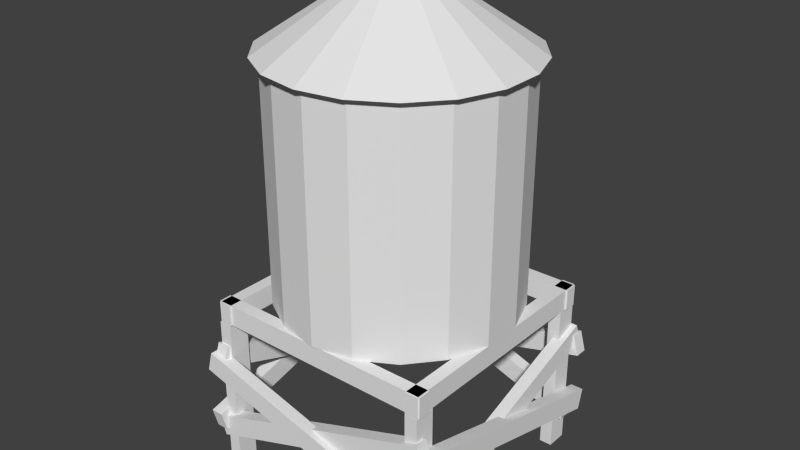 # Source: watertower.blend  (saved by Blender 2.70.0; exported with 4.5.12 LTS)
import bpy
from mathutils import Matrix  # noqa: F401  (used for matrix-valued properties, if any)

bpy.ops.wm.read_factory_settings(use_empty=True)
scene = bpy.context.scene
scene.name = 'Scene'

# ---- collections
col_collection_1 = bpy.data.collections.new('Collection 1'); scene.collection.children.link(col_collection_1)

# ---- world
world_world = bpy.data.worlds.new('World'); scene.world = world_world
world_world.color = (0.05088, 0.05088, 0.05088)
world_world.use_sun_shadow = False
world_world.sun_shadow_jitter_overblur = 0.0
world_world.cycles.sampling_method = 'MANUAL'
world_world.cycles.sample_map_resolution = 256

# ---- meshes
me_cylinder = bpy.data.meshes.new('Cylinder')
me_cylinder.from_pydata([(0.0, 1.0, -1.372), (0.0, 1.0, 0.628), (0.342, 0.9397, -1.372), (0.342, 0.9397, 0.628), (0.6428, 0.766, -1.372), (0.6428, 0.766, 0.628), (0.866, 0.5, -1.372), (0.866, 0.5, 0.628), (0.9848, 0.1736, -1.372), (0.9848, 0.1736, 0.628), (0.9848, -0.1736, -1.372), (0.9848, -0.1736, 0.628), (0.866, -0.5, -1.372), (0.866, -0.5, 0.628), (0.6428, -0.766, -1.372), (0.6428, -0.766, 0.628), (0.342, -0.9397, -1.372), (0.342, -0.9397, 0.628), (1.51e-07, -1.0, -1.372), (1.51e-07, -1.0, 0.628), (-0.342, -0.9397, -1.372), (-0.342, -0.9397, 0.628), (-0.6428, -0.766, -1.372), (-0.6428, -0.766, 0.628), (-0.866, -0.5, -1.372), (-0.866, -0.5, 0.628), (-0.9848, -0.1736, -1.372), (-0.9848, -0.1736, 0.628), (-0.9848, 0.1736, -1.372), (-0.9848, 0.1736, 0.628), (-0.866, 0.5, -1.372), (-0.866, 0.5, 0.628), (-0.6428, 0.766, -1.372), (-0.6428, 0.766, 0.628), (-0.342, 0.9397, -1.372), (-0.342, 0.9397, 0.628), (-2.353e-09, 1.071, 0.628), (0.3665, 1.007, 0.628), (0.6887, 0.8208, 0.628), (0.9279, 0.5357, 0.628), (1.055, 0.1861, 0.628), (-2.353e-09, 1.067e-07, 1.342), (1.055, -0.1861, 0.628), (0.9279, -0.5357, 0.628), (0.6887, -0.8208, 0.628), (0.3665, -1.007, 0.628), (1.594e-07, -1.071, 0.628), (-0.3664, -1.007, 0.628), (-0.6887, -0.8208, 0.628), (-0.9279, -0.5357, 0.628), (-1.055, -0.1861, 0.628), (-1.055, 0.1861, 0.628), (-0.9279, 0.5357, 0.628), (-0.6887, 0.8208, 0.628), (-0.3665, 1.007, 0.628), (-0.9848, -1.0, -1.551), (-0.9848, 1.0, -1.551), (-0.8777, 1.0, -1.551), (-0.8777, -1.0, -1.551), (-0.9848, -1.0, -1.372), (-0.9848, 1.0, -1.372), (-0.8777, 1.0, -1.372), (-0.8777, -1.0, -1.372), (0.8777, -1.0, -1.551), (0.8777, 1.0, -1.551), (0.9848, 1.0, -1.551), (0.9848, -1.0, -1.551), (0.8777, -1.0, -1.372), (0.8777, 1.0, -1.372), (0.9848, 1.0, -1.372), (0.9848, -1.0, -1.372), (1.0, -0.9848, -1.551), (-1.0, -0.9848, -1.551), (-1.0, -0.8777, -1.551), (1.0, -0.8777, -1.551), (1.0, -0.9848, -1.372), (-1.0, -0.9848, -1.372), (-1.0, -0.8777, -1.372), (1.0, -0.8777, -1.372), (1.0, 0.8777, -1.551), (-1.0, 0.8777, -1.551), (-1.0, 0.9848, -1.551), (1.0, 0.9848, -1.551), (1.0, 0.8777, -1.372), (-1.0, 0.8777, -1.372), (-1.0, 0.9848, -1.372), (1.0, 0.9848, -1.372), (0.8777, 0.8214, -1.551), (0.8777, 0.8214, -2.871), (0.9848, 0.8214, -2.871), (0.9848, 0.8214, -1.551), (0.8777, 1.0, -1.551), (0.8777, 1.0, -2.871), (0.9848, 1.0, -2.871), (0.9848, 1.0, -1.551), (-1.0, 0.8214, -1.551), (-1.0, 0.8214, -2.871), (-0.8929, 0.8214, -2.871), (-0.8929, 0.8214, -1.551), (-1.0, 1.0, -1.551), (-1.0, 1.0, -2.871), (-0.8929, 1.0, -2.871), (-0.8929, 1.0, -1.551), (0.8777, -1.0, -1.558), (0.8777, -1.0, -2.878), (0.9848, -1.0, -2.878), (0.9848, -1.0, -1.558), (0.8777, -0.8214, -1.558), (0.8777, -0.8214, -2.878), (0.9848, -0.8214, -2.878), (0.9848, -0.8214, -1.558), (-1.0, -1.0, -1.558), (-1.0, -1.0, -2.878), (-0.8929, -1.0, -2.878), (-0.8929, -1.0, -1.558), (-1.0, -0.8214, -1.558), (-1.0, -0.8214, -2.878), (-0.8929, -0.8214, -2.878), (-0.8929, -0.8214, -1.558), (0.9848, -1.08, -1.996), (0.9848, 1.045, -2.566), (1.092, 1.045, -2.566), (1.092, -1.08, -1.996), (0.9848, -1.033, -1.824), (0.9848, 1.092, -2.393), (1.092, 1.092, -2.393), (1.092, -1.033, -1.824), (0.9249, -1.003, -2.642), (0.9249, 1.074, -1.916), (1.032, 1.074, -1.916), (1.032, -1.003, -2.642), (0.9249, -1.062, -2.473), (0.9249, 1.015, -1.748), (1.032, 1.015, -1.748), (1.032, -1.062, -2.473), (1.088, 0.9677, -1.996), (-1.037, 0.9677, -2.566), (-1.037, 1.075, -2.566), (1.088, 1.075, -1.996), (1.042, 0.9677, -1.824), (-1.083, 0.9677, -2.393), (-1.083, 1.075, -2.393), (1.042, 1.075, -1.824), (1.011, 0.9078, -2.642), (-1.066, 0.9078, -1.916), (-1.066, 1.015, -1.916), (1.011, 1.015, -2.642), (1.07, 0.9078, -2.473), (-1.007, 0.9078, -1.748), (-1.007, 1.015, -1.748), (1.07, 1.015, -2.473), (-0.974, 1.077, -1.996), (-0.974, -1.048, -2.566), (-1.081, -1.048, -2.566), (-1.081, 1.077, -1.996), (-0.974, 1.031, -1.824), (-0.974, -1.094, -2.393), (-1.081, -1.094, -2.393), (-1.081, 1.031, -1.824), (-0.9141, 1.0, -2.642), (-0.9141, -1.077, -1.916), (-1.021, -1.077, -1.916), (-1.021, 1.0, -2.642), (-0.9141, 1.059, -2.473), (-0.9141, -1.018, -1.748), (-1.021, -1.018, -1.748), (-1.021, 1.059, -2.473), (-1.083, -0.985, -1.996), (1.042, -0.985, -2.566), (1.042, -1.092, -2.566), (-1.083, -1.092, -1.996), (-1.037, -0.985, -1.824), (1.088, -0.985, -2.393), (1.088, -1.092, -2.393), (-1.037, -1.092, -1.824), (-1.007, -0.9251, -2.642), (1.07, -0.9251, -1.916), (1.07, -1.032, -1.916), (-1.007, -1.032, -2.642), (-1.066, -0.9251, -2.473), (1.011, -0.9251, -1.748), (1.011, -1.032, -1.748), (-1.066, -1.032, -2.473)], [], [(0, 1, 3, 2), (2, 3, 5, 4), (4, 5, 7, 6), (6, 7, 9, 8), (8, 9, 11, 10), (10, 11, 13, 12), (12, 13, 15, 14), (14, 15, 17, 16), (16, 17, 19, 18), (18, 19, 21, 20), (20, 21, 23, 22), (22, 23, 25, 24), (24, 25, 27, 26), (26, 27, 29, 28), (28, 29, 31, 30), (30, 31, 33, 32), (53, 41, 54), (34, 35, 1, 0), (32, 33, 35, 34), (0, 2, 4, 6, 8, 10, 12, 14, 16, 18, 20, 22, 24, 26, 28, 30, 32, 34), (36, 41, 37), (52, 41, 53), (51, 41, 52), (50, 41, 51), (49, 41, 50), (48, 41, 49), (47, 41, 48), (46, 41, 47), (45, 41, 46), (44, 41, 45), (43, 41, 44), (42, 41, 43), (40, 41, 42), (39, 41, 40), (38, 41, 39), (54, 41, 36), (37, 41, 38), (36, 37, 38, 39, 40, 42, 43, 44, 45, 46, 47, 48, 49, 50, 51, 52, 53, 54), (59, 60, 56, 55), (60, 61, 57, 56), (61, 62, 58, 57), (62, 59, 55, 58), (55, 56, 57, 58), (62, 61, 60, 59), (67, 68, 64, 63), (68, 69, 65, 64), (69, 70, 66, 65), (70, 67, 63, 66), (63, 64, 65, 66), (70, 69, 68, 67), (75, 76, 72, 71), (76, 77, 73, 72), (77, 78, 74, 73), (78, 75, 71, 74), (71, 72, 73, 74), (78, 77, 76, 75), (83, 84, 80, 79), (84, 85, 81, 80), (85, 86, 82, 81), (86, 83, 79, 82), (79, 80, 81, 82), (86, 85, 84, 83), (91, 92, 88, 87), (92, 93, 89, 88), (93, 94, 90, 89), (94, 91, 87, 90), (87, 88, 89, 90), (94, 93, 92, 91), (99, 100, 96, 95), (100, 101, 97, 96), (101, 102, 98, 97), (102, 99, 95, 98), (95, 96, 97, 98), (102, 101, 100, 99), (107, 108, 104, 103), (108, 109, 105, 104), (109, 110, 106, 105), (110, 107, 103, 106), (103, 104, 105, 106), (110, 109, 108, 107), (115, 116, 112, 111), (116, 117, 113, 112), (117, 118, 114, 113), (118, 115, 111, 114), (111, 112, 113, 114), (118, 117, 116, 115), (123, 124, 120, 119), (124, 125, 121, 120), (125, 126, 122, 121), (126, 123, 119, 122), (119, 120, 121, 122), (126, 125, 124, 123), (131, 132, 128, 127), (132, 133, 129, 128), (133, 134, 130, 129), (134, 131, 127, 130), (127, 128, 129, 130), (134, 133, 132, 131), (139, 140, 136, 135), (140, 141, 137, 136), (141, 142, 138, 137), (142, 139, 135, 138), (135, 136, 137, 138), (142, 141, 140, 139), (147, 148, 144, 143), (148, 149, 145, 144), (149, 150, 146, 145), (150, 147, 143, 146), (143, 144, 145, 146), (150, 149, 148, 147), (155, 156, 152, 151), (156, 157, 153, 152), (157, 158, 154, 153), (158, 155, 151, 154), (151, 152, 153, 154), (158, 157, 156, 155), (163, 164, 160, 159), (164, 165, 161, 160), (165, 166, 162, 161), (166, 163, 159, 162), (159, 160, 161, 162), (166, 165, 164, 163), (171, 172, 168, 167), (172, 173, 169, 168), (173, 174, 170, 169), (174, 171, 167, 170), (167, 168, 169, 170), (174, 173, 172, 171), (179, 180, 176, 175), (180, 181, 177, 176), (181, 182, 178, 177), (182, 179, 175, 178), (175, 176, 177, 178), (182, 181, 180, 179)])
_uv = me_cylinder.uv_layers.new(name='UVMap')
_uv.uv.foreach_set('vector', [0.32, 0.2778, 0.0001201, 0.2778, 0.0001201, 0.2223, 0.32, 0.2223, 0.32, 0.2223, 0.0001201, 0.2223, 0.0001203, 0.1667, 0.32, 0.1667, 0.32, 0.1667, 0.0001203, 0.1667, 0.0001205, 0.1112, 0.32, 0.1112, 0.32, 0.1112, 0.0001205, 0.1112, 0.0001207, 0.05566, 0.32, 0.05566, 0.32, 0.05566, 0.0001207, 0.05566, 0.000121, 0.00012, 0.32, 0.0001216, 0.32, 0.9999, 0.000121, 0.9999, 0.0001209, 0.9443, 0.32, 0.9443, 0.32, 0.9443, 0.0001209, 0.9443, 0.0001208, 0.8888, 0.32, 0.8888, 0.32, 0.8888, 0.0001208, 0.8888, 0.0001208, 0.8333, 0.32, 0.8333, 0.32, 0.8333, 0.0001208, 0.8333, 0.0001209, 0.7777, 0.32, 0.7777, 0.32, 0.7777, 0.0001209, 0.7777, 0.0001209, 0.7222, 0.32, 0.7222, 0.32, 0.7222, 0.0001209, 0.7222, 0.0001207, 0.6666, 0.32, 0.6666, 0.32, 0.6666, 0.0001207, 0.6666, 0.0001205, 0.6111, 0.32, 0.6111, 0.32, 0.6111, 0.0001205, 0.6111, 0.0001204, 0.5555, 0.32, 0.5555, 0.32, 0.5555, 0.0001204, 0.5555, 0.0001203, 0.5, 0.32, 0.5, 0.32, 0.5, 0.0001203, 0.5, 0.0001201, 0.4445, 0.32, 0.4445, 0.32, 0.4445, 0.0001201, 0.4445, 0.00012, 0.3889, 0.32, 0.3889, 0.5846, 0.9555, 0.4829, 0.8343, 0.6199, 0.9134, 0.32, 0.3334, 0.00012, 0.3334, 0.0001201, 0.2778, 0.32, 0.2778, 0.32, 0.3889, 0.00012, 0.3889, 0.00012, 0.3334, 0.32, 0.3334, 0.6624, 0.1483, 0.6624, 0.2039, 0.6434, 0.256, 0.6077, 0.2986, 0.5596, 0.3264, 0.5049, 0.336, 0.4502, 0.3264, 0.4021, 0.2986, 0.3664, 0.256, 0.3474, 0.2039, 0.3474, 0.1483, 0.3664, 0.09612, 0.4021, 0.05357, 0.4502, 0.0258, 0.5049, 0.01616, 0.5596, 0.0258, 0.6077, 0.05357, 0.6434, 0.09612, 0.6387, 0.8618, 0.4829, 0.8343, 0.6387, 0.8068, 0.537, 0.983, 0.4829, 0.8343, 0.5846, 0.9555, 0.4829, 0.9925, 0.4829, 0.8343, 0.537, 0.983, 0.4287, 0.983, 0.4829, 0.8343, 0.4829, 0.9925, 0.3811, 0.9555, 0.4829, 0.8343, 0.4287, 0.983, 0.3458, 0.9134, 0.4829, 0.8343, 0.3811, 0.9555, 0.327, 0.8618, 0.4829, 0.8343, 0.3458, 0.9134, 0.327, 0.8068, 0.4829, 0.8343, 0.327, 0.8618, 0.3458, 0.7551, 0.4829, 0.8343, 0.327, 0.8068, 0.3811, 0.713, 0.4829, 0.8343, 0.3458, 0.7551, 0.4287, 0.6856, 0.4829, 0.8343, 0.3811, 0.713, 0.4829, 0.676, 0.4829, 0.8343, 0.4287, 0.6856, 0.537, 0.6856, 0.4829, 0.8343, 0.4829, 0.676, 0.5846, 0.713, 0.4829, 0.8343, 0.537, 0.6856, 0.6199, 0.7551, 0.4829, 0.8343, 0.5846, 0.713, 0.6199, 0.9134, 0.4829, 0.8343, 0.6387, 0.8618, 0.6387, 0.8068, 0.4829, 0.8343, 0.6199, 0.7551, 0.6168, 0.8815, 0.5918, 0.9248, 0.5534, 0.957, 0.5064, 0.9741, 0.4564, 0.9741, 0.4094, 0.957, 0.3711, 0.9248, 0.3461, 0.8815, 0.3374, 0.8322, 0.3461, 0.783, 0.3711, 0.7397, 0.4094, 0.7075, 0.4564, 0.6904, 0.5064, 0.6904, 0.5534, 0.7075, 0.5918, 0.7397, 0.6168, 0.783, 0.6254, 0.8322, 0.8223, 0.2512, 0.8223, 0.7569, 0.7771, 0.7569, 0.7771, 0.2512, 0.8223, 0.7569, 0.8223, 0.784, 0.7771, 0.784, 0.7771, 0.7569, 0.7048, 0.7569, 0.7048, 0.2512, 0.75, 0.2512, 0.75, 0.7569, 0.8223, 0.2241, 0.8223, 0.2512, 0.7771, 0.2512, 0.7771, 0.2241, 0.7771, 0.2512, 0.7771, 0.7569, 0.75, 0.7569, 0.75, 0.2512, 0.7048, 0.2512, 0.7048, 0.7569, 0.6777, 0.7569, 0.6778, 0.2512, 0.8223, 0.2512, 0.8223, 0.7569, 0.7771, 0.7569, 0.7771, 0.2512, 0.8223, 0.7569, 0.8223, 0.784, 0.7771, 0.784, 0.7771, 0.7569, 0.7048, 0.7569, 0.7048, 0.2512, 0.75, 0.2512, 0.75, 0.7569, 0.8223, 0.2241, 0.8223, 0.2512, 0.7771, 0.2512, 0.7771, 0.2241, 0.7771, 0.2512, 0.7771, 0.7569, 0.75, 0.7569, 0.75, 0.2512, 0.7048, 0.2512, 0.7048, 0.7569, 0.6777, 0.7569, 0.6778, 0.2512, 0.8223, 0.2512, 0.8223, 0.7569, 0.7771, 0.7569, 0.7771, 0.2512, 0.8223, 0.7569, 0.8223, 0.784, 0.7771, 0.784, 0.7771, 0.7569, 0.7048, 0.7569, 0.7048, 0.2512, 0.75, 0.2512, 0.75, 0.7569, 0.8223, 0.2241, 0.8223, 0.2512, 0.7771, 0.2512, 0.7771, 0.2241, 0.7771, 0.2512, 0.7771, 0.7569, 0.75, 0.7569, 0.75, 0.2512, 0.7048, 0.2512, 0.7048, 0.7569, 0.6777, 0.7569, 0.6778, 0.2512, 0.8223, 0.2512, 0.8223, 0.7569, 0.7771, 0.7569, 0.7771, 0.2512, 0.8223, 0.7569, 0.8223, 0.784, 0.7771, 0.784, 0.7771, 0.7569, 0.7048, 0.7569, 0.7048, 0.2512, 0.75, 0.2512, 0.75, 0.7569, 0.8223, 0.2241, 0.8223, 0.2512, 0.7771, 0.2512, 0.7771, 0.2241, 0.7771, 0.2512, 0.7771, 0.7569, 0.75, 0.7569, 0.75, 0.2512, 0.7048, 0.2512, 0.7048, 0.7569, 0.6777, 0.7569, 0.6778, 0.2512, 0.8223, 0.2512, 0.8223, 0.7569, 0.7771, 0.7569, 0.7771, 0.2512, 0.8223, 0.7569, 0.8223, 0.784, 0.7771, 0.784, 0.7771, 0.7569, 0.7048, 0.7569, 0.7048, 0.2512, 0.75, 0.2512, 0.75, 0.7569, 0.8223, 0.2241, 0.8223, 0.2512, 0.7771, 0.2512, 0.7771, 0.2241, 0.7771, 0.2512, 0.7771, 0.7569, 0.75, 0.7569, 0.75, 0.2512, 0.7048, 0.2512, 0.7048, 0.7569, 0.6777, 0.7569, 0.6778, 0.2512, 0.8223, 0.2512, 0.8223, 0.7569, 0.7771, 0.7569, 0.7771, 0.2512, 0.8223, 0.7569, 0.8223, 0.784, 0.7771, 0.784, 0.7771, 0.7569, 0.7048, 0.7569, 0.7048, 0.2512, 0.75, 0.2512, 0.75, 0.7569, 0.8223, 0.2241, 0.8223, 0.2512, 0.7771, 0.2512, 0.7771, 0.2241, 0.7771, 0.2512, 0.7771, 0.7569, 0.75, 0.7569, 0.75, 0.2512, 0.7048, 0.2512, 0.7048, 0.7569, 0.6777, 0.7569, 0.6778, 0.2512, 0.8223, 0.2512, 0.8223, 0.7569, 0.7771, 0.7569, 0.7771, 0.2512, 0.8223, 0.7569, 0.8223, 0.784, 0.7771, 0.784, 0.7771, 0.7569, 0.7048, 0.7569, 0.7048, 0.2512, 0.75, 0.2512, 0.75, 0.7569, 0.8223, 0.2241, 0.8223, 0.2512, 0.7771, 0.2512, 0.7771, 0.2241, 0.7771, 0.2512, 0.7771, 0.7569, 0.75, 0.7569, 0.75, 0.2512, 0.7048, 0.2512, 0.7048, 0.7569, 0.6777, 0.7569, 0.6778, 0.2512, 0.8223, 0.2512, 0.8223, 0.7569, 0.7771, 0.7569, 0.7771, 0.2512, 0.8223, 0.7569, 0.8223, 0.784, 0.7771, 0.784, 0.7771, 0.7569, 0.7048, 0.7569, 0.7048, 0.2512, 0.75, 0.2512, 0.75, 0.7569, 0.8223, 0.2241, 0.8223, 0.2512, 0.7771, 0.2512, 0.7771, 0.2241, 0.7771, 0.2512, 0.7771, 0.7569, 0.75, 0.7569, 0.75, 0.2512, 0.7048, 0.2512, 0.7048, 0.7569, 0.6777, 0.7569, 0.6778, 0.2512, 0.8223, 0.2512, 0.8223, 0.7569, 0.7771, 0.7569, 0.7771, 0.2512, 0.8223, 0.7569, 0.8223, 0.784, 0.7771, 0.784, 0.7771, 0.7569, 0.7048, 0.7569, 0.7048, 0.2512, 0.75, 0.2512, 0.75, 0.7569, 0.8223, 0.2241, 0.8223, 0.2512, 0.7771, 0.2512, 0.7771, 0.2241, 0.7771, 0.2512, 0.7771, 0.7569, 0.75, 0.7569, 0.75, 0.2512, 0.7048, 0.2512, 0.7048, 0.7569, 0.6777, 0.7569, 0.6778, 0.2512, 0.8223, 0.2512, 0.8223, 0.7569, 0.7771, 0.7569, 0.7771, 0.2512, 0.8223, 0.7569, 0.8223, 0.784, 0.7771, 0.784, 0.7771, 0.7569, 0.7048, 0.7569, 0.7048, 0.2512, 0.75, 0.2512, 0.75, 0.7569, 0.8223, 0.2241, 0.8223, 0.2512, 0.7771, 0.2512, 0.7771, 0.2241, 0.7771, 0.2512, 0.7771, 0.7569, 0.75, 0.7569, 0.75, 0.2512, 0.7048, 0.2512, 0.7048, 0.7569, 0.6777, 0.7569, 0.6778, 0.2512, 0.8223, 0.2512, 0.8223, 0.7569, 0.7771, 0.7569, 0.7771, 0.2512, 0.8223, 0.7569, 0.8223, 0.784, 0.7771, 0.784, 0.7771, 0.7569, 0.7048, 0.7569, 0.7048, 0.2512, 0.75, 0.2512, 0.75, 0.7569, 0.8223, 0.2241, 0.8223, 0.2512, 0.7771, 0.2512, 0.7771, 0.2241, 0.7771, 0.2512, 0.7771, 0.7569, 0.75, 0.7569, 0.75, 0.2512, 0.7048, 0.2512, 0.7048, 0.7569, 0.6777, 0.7569, 0.6778, 0.2512, 0.8223, 0.2512, 0.8223, 0.7569, 0.7771, 0.7569, 0.7771, 0.2512, 0.8223, 0.7569, 0.8223, 0.784, 0.7771, 0.784, 0.7771, 0.7569, 0.7048, 0.7569, 0.7048, 0.2512, 0.75, 0.2512, 0.75, 0.7569, 0.8223, 0.2241, 0.8223, 0.2512, 0.7771, 0.2512, 0.7771, 0.2241, 0.7771, 0.2512, 0.7771, 0.7569, 0.75, 0.7569, 0.75, 0.2512, 0.7048, 0.2512, 0.7048, 0.7569, 0.6777, 0.7569, 0.6778, 0.2512, 0.8223, 0.2512, 0.8223, 0.7569, 0.7771, 0.7569, 0.7771, 0.2512, 0.8223, 0.7569, 0.8223, 0.784, 0.7771, 0.784, 0.7771, 0.7569, 0.7048, 0.7569, 0.7048, 0.2512, 0.75, 0.2512, 0.75, 0.7569, 0.8223, 0.2241, 0.8223, 0.2512, 0.7771, 0.2512, 0.7771, 0.2241, 0.7771, 0.2512, 0.7771, 0.7569, 0.75, 0.7569, 0.75, 0.2512, 0.7048, 0.2512, 0.7048, 0.7569, 0.6777, 0.7569, 0.6778, 0.2512, 0.8223, 0.2512, 0.8223, 0.7569, 0.7771, 0.7569, 0.7771, 0.2512, 0.8223, 0.7569, 0.8223, 0.784, 0.7771, 0.784, 0.7771, 0.7569, 0.7048, 0.7569, 0.7048, 0.2512, 0.75, 0.2512, 0.75, 0.7569, 0.8223, 0.2241, 0.8223, 0.2512, 0.7771, 0.2512, 0.7771, 0.2241, 0.7771, 0.2512, 0.7771, 0.7569, 0.75, 0.7569, 0.75, 0.2512, 0.7048, 0.2512, 0.7048, 0.7569, 0.6777, 0.7569, 0.6778, 0.2512, 0.8223, 0.2512, 0.8223, 0.7569, 0.7771, 0.7569, 0.7771, 0.2512, 0.8223, 0.7569, 0.8223, 0.784, 0.7771, 0.784, 0.7771, 0.7569, 0.7048, 0.7569, 0.7048, 0.2512, 0.75, 0.2512, 0.75, 0.7569, 0.8223, 0.2241, 0.8223, 0.2512, 0.7771, 0.2512, 0.7771, 0.2241, 0.7771, 0.2512, 0.7771, 0.7569, 0.75, 0.7569, 0.75, 0.2512, 0.7048, 0.2512, 0.7048, 0.7569, 0.6777, 0.7569, 0.6778, 0.2512, 0.8223, 0.2512, 0.8223, 0.7569, 0.7771, 0.7569, 0.7771, 0.2512, 0.8223, 0.7569, 0.8223, 0.784, 0.7771, 0.784, 0.7771, 0.7569, 0.7048, 0.7569, 0.7048, 0.2512, 0.75, 0.2512, 0.75, 0.7569, 0.8223, 0.2241, 0.8223, 0.2512, 0.7771, 0.2512, 0.7771, 0.2241, 0.7771, 0.2512, 0.7771, 0.7569, 0.75, 0.7569, 0.75, 0.2512, 0.7048, 0.2512, 0.7048, 0.7569, 0.6777, 0.7569, 0.6778, 0.2512])
me_cylinder.use_remesh_preserve_volume = False
me_cylinder.use_remesh_preserve_attributes = False
me_cylinder.use_mirror_vertex_groups = False
me_cylinder.update()

# ---- objects
ob_cylinder = bpy.data.objects.new('Cylinder', me_cylinder)

# ---- transforms, parenting, visibility, modifiers, constraints
ob_cylinder.location = (0.0, 0.0, 8.0)
ob_cylinder.scale = (2.8, 2.8, 2.8)
ob_cylinder.lineart.crease_threshold = 0.0

# ---- collection membership
col_collection_1.objects.link(ob_cylinder)

# ---- scene / render settings (as saved in the file)
scene.frame_start = 1; scene.frame_end = 250; scene.frame_set(1)
scene.render.engine = 'BLENDER_EEVEE_NEXT'
scene.render.resolution_percentage = 50
scene.render.dither_intensity = 0.0
scene.cycles.use_denoising = False
scene.cycles.samples = 10
scene.cycles.sampling_pattern = 'TABULATED_SOBOL'
scene.cycles.light_sampling_threshold = 0.0
scene.cycles.use_adaptive_sampling = False
scene.cycles.use_light_tree = False
scene.cycles.blur_glossy = 0.0
scene.cycles.volume_bounces = 1
scene.cycles.pixel_filter_type = 'GAUSSIAN'
scene.cycles.sample_clamp_indirect = 0.0
scene.view_settings.view_transform = 'Standard'
bpy.context.view_layer.update()

# ---- added for rendering (the .blend has no active camera and no usable light): camera, sun
cam_auto = bpy.data.cameras.new('AutoCamera')
cam_auto.lens = 50.0
cam_auto.sensor_width = 36.0
cam_auto.clip_end = 1000.0
ob_auto_camera = bpy.data.objects.new('AutoCamera', cam_auto)
scene.collection.objects.link(ob_auto_camera)
ob_auto_camera.location = (13.5531, -16.253, 16.6826)
ob_auto_camera.rotation_euler = (1.09748, -7.21219e-08, 0.694738)
scene.camera = ob_auto_camera
light_auto_sun = bpy.data.lights.new('AutoSun', 'SUN')
light_auto_sun.energy = 3.0
light_auto_sun.angle = 0.0523599
ob_auto_sun = bpy.data.objects.new('AutoSun', light_auto_sun)
scene.collection.objects.link(ob_auto_sun)
ob_auto_sun.rotation_euler = (0.872665, 0.174533, 0.523599)
bpy.context.view_layer.update()
